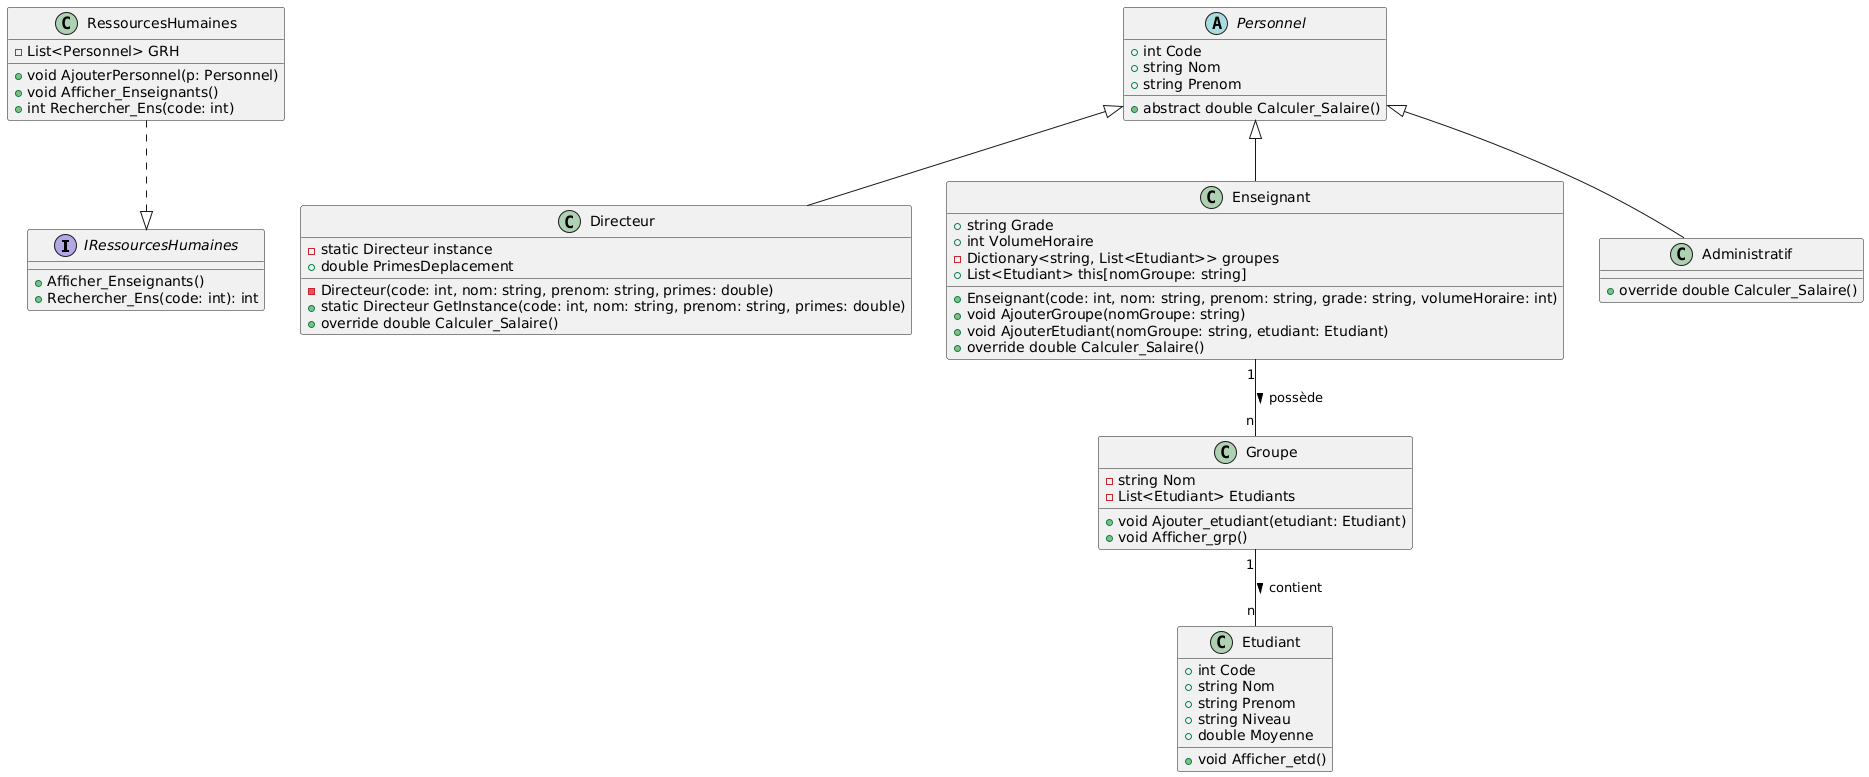

The diagram above was rendered by PlantUML. Its source (embedded in the PNG):
@startuml
interface IRessourcesHumaines {
    +Afficher_Enseignants()
    +Rechercher_Ens(code: int): int
}

abstract class Personnel {
    +int Code
    +string Nom
    +string Prenom
    +abstract double Calculer_Salaire()
}

class Directeur {
    - static Directeur instance
    + double PrimesDeplacement
    - Directeur(code: int, nom: string, prenom: string, primes: double)
    + static Directeur GetInstance(code: int, nom: string, prenom: string, primes: double)
    + override double Calculer_Salaire()
}

class Enseignant {
    + string Grade
    + int VolumeHoraire
    - Dictionary<string, List<Etudiant>> groupes
    + Enseignant(code: int, nom: string, prenom: string, grade: string, volumeHoraire: int)
    + void AjouterGroupe(nomGroupe: string)
    + void AjouterEtudiant(nomGroupe: string, etudiant: Etudiant)
    + override double Calculer_Salaire()
    + List<Etudiant> this[nomGroupe: string]
}

class Administratif {
    + override double Calculer_Salaire()
}

class Etudiant {
    + int Code
    + string Nom
    + string Prenom
    + string Niveau
    + double Moyenne
    + void Afficher_etd()
}

class RessourcesHumaines {
    - List<Personnel> GRH
    + void AjouterPersonnel(p: Personnel)
    + void Afficher_Enseignants()
    + int Rechercher_Ens(code: int)
}

class Groupe {
    - string Nom
    - List<Etudiant> Etudiants
    + void Ajouter_etudiant(etudiant: Etudiant)
    + void Afficher_grp()
}

Personnel <|-- Directeur
Personnel <|-- Enseignant
Personnel <|-- Administratif

Enseignant "1" -- "n" Groupe : possède >
Groupe "1" -- "n" Etudiant : contient >

RessourcesHumaines ..|> IRessourcesHumaines
@enduml